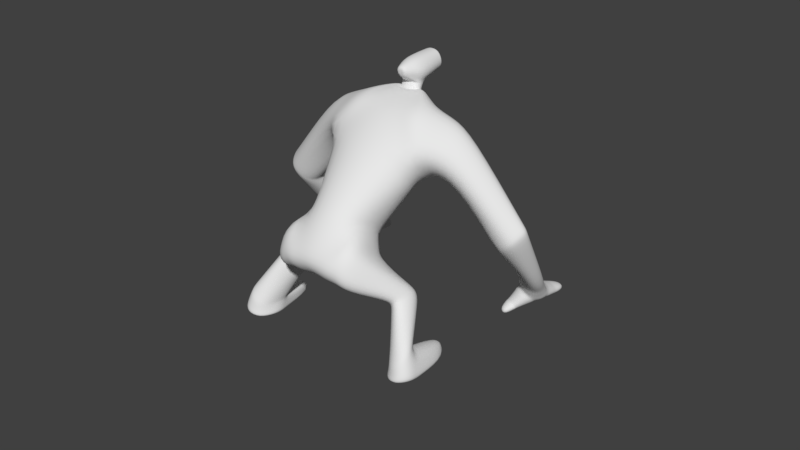 # Source: PitchAttack2.blend  (saved by Blender 2.78.0; exported with 4.5.12 LTS)
import bpy
from mathutils import Matrix  # noqa: F401  (used for matrix-valued properties, if any)

bpy.ops.wm.read_factory_settings(use_empty=True)
scene = bpy.context.scene
scene.name = 'Scene'

# ---- collections
col_collection_1 = bpy.data.collections.new('Collection 1'); scene.collection.children.link(col_collection_1)

# ---- materials (node trees are filled in below, after node groups)
mat_material = bpy.data.materials.new('Material')
mat_material.alpha_threshold = 0.0
mat_material.use_transparent_shadow = False
mat_material.roughness = 0.5
mat_material.line_color = (0.0, 0.0, 0.0, 1.0)

# ---- material node trees

# ---- world
world_world = bpy.data.worlds.new('World'); scene.world = world_world
world_world.color = (0.05088, 0.05088, 0.05088)
world_world.use_sun_shadow = False
world_world.sun_shadow_jitter_overblur = 0.0
world_world.cycles.sampling_method = 'MANUAL'

# ---- meshes
me_cube = bpy.data.meshes.new('Cube')
me_cube.from_pydata([(41.84, 102.8, 244.6), (62.69, 33.99, 204.8), (0.0, -105.4, 187.8), (0.0, -25.81, 140.4), (60.28, 66.13, 313.9), (75.13, -17.98, 251.8), (47.97, -80.7, 190.3), (40.07, -16.69, 144.6), (0.0, 107.0, 246.7), (0.0, 76.87, 196.7), (0.0, -12.95, 285.2), (62.53, 8.374, 195.9), (0.0, 59.98, 170.4), (0.0, -46.15, 254.3), (63.82, -32.17, 232.5), (59.54, 95.76, 253.5), (72.76, 52.07, 211.1), (81.06, 72.01, 301.9), (84.78, -4.074, 258.6), (91.34, 90.16, 244.2), (103.6, 59.19, 189.2), (110.7, 70.14, 287.8), (121.6, 15.26, 237.5), (172.0, 82.38, 153.5), (161.8, 50.21, 128.6), (209.3, 72.41, 162.1), (193.5, 41.75, 142.4), (146.6, 188.9, 30.35), (131.8, 164.5, 16.47), (178.8, 177.2, 25.54), (172.3, 158.9, 9.105), (0.0, -134.7, 127.3), (0.0, -84.47, 91.05), (16.07, -94.94, 91.66), (21.35, -136.4, 126.6), (56.39, -36.0, 125.7), (67.66, -99.41, 156.5), (54.36, -107.1, 97.8), (60.42, -127.1, 116.1), (92.2, -24.45, 71.69), (110.8, -35.46, 94.66), (80.2, -62.21, 72.59), (99.44, -78.75, 87.91), (104.3, -57.85, 22.74), (139.8, -82.56, 39.0), (113.7, -109.0, 16.22), (131.7, -112.2, 24.46), (102.9, -73.21, -5.419), (149.9, -90.77, -0.6231), (115.3, -114.5, -1.52), (135.7, -119.3, 1.011), (116.5, -3.803, 14.61), (134.2, -17.9, 15.57), (114.8, 2.013, -0.3493), (146.7, -25.56, -2.114), (155.2, 45.01, 140.5), (187.3, 35.14, 160.9), (164.0, 78.7, 167.9), (200.6, 67.97, 184.1), (138.1, 145.5, 36.03), (168.5, 131.3, 29.55), (150.5, 178.1, 36.33), (178.1, 171.7, 26.8), (188.1, 106.6, 59.39), (193.8, 127.5, 77.78), (157.7, 94.27, 98.19), (168.4, 122.0, 113.6), (105.2, -74.52, 6.901), (115.5, -111.8, 3.325), (149.3, -87.34, 8.342), (137.1, -116.1, 12.02), (114.8, -0.2568, 5.67), (143.7, -22.68, 6.743), (27.95, 92.48, 281.3), (37.95, 71.13, 320.2), (27.56, 19.3, 307.5), (0.0, 100.3, 283.1), (0.0, 21.79, 303.5), (16.13, 91.01, 303.0), (26.4, 75.5, 316.8), (15.08, 63.09, 317.3), (0.0, 98.78, 302.6), (12.28, 85.26, 308.2), (0.0, 54.89, 316.8), (13.76, 86.76, 306.1), (17.4, 78.34, 316.1), (13.05, 67.83, 315.8), (0.0, 92.03, 305.8), (15.23, 80.88, 319.9), (0.0, 62.26, 315.4), (14.92, 79.15, 315.5), (11.77, 71.52, 315.3), (0.0, 89.08, 308.0), (0.0, 67.49, 315.0), (12.27, 74.42, 322.6), (12.88, 88.67, 316.9), (0.0, 92.31, 316.1), (0.0, 71.23, 324.4), (15.31, 81.32, 321.0), (12.35, 74.87, 323.7), (12.95, 89.11, 318.0), (0.0, 92.75, 317.3), (11.78, 96.87, 325.9), (0.0, 71.68, 325.6), (20.67, 83.25, 331.0), (5.63, 57.43, 335.5), (14.04, 121.4, 331.4), (0.0, 120.8, 323.6), (21.59, 82.79, 341.9), (0.0, 59.23, 332.4), (12.72, 72.82, 326.6), (14.98, 81.84, 326.2), (0.0, 69.58, 326.6), (0.0, 101.1, 321.3), (11.48, 82.63, 354.7), (5.269, 55.65, 346.4), (10.86, 120.8, 355.6), (0.0, 120.8, 357.9), (0.0, 84.33, 357.3), (0.0, 55.6, 348.7), (17.35, 120.8, 342.8), (8.026, 55.7, 341.0), (0.0, 57.06, 341.8), (14.04, 123.8, 331.4), (0.0, 123.2, 323.6), (17.35, 123.2, 342.8), (10.86, 123.2, 355.6), (0.0, 123.2, 357.9), (12.52, 117.1, 334.8), (11.02, 123.2, 334.7), (0.0, 122.9, 329.3), (12.91, 122.9, 342.7), (9.216, 122.9, 351.6), (0.0, 122.9, 353.2), (13.89, 119.2, 342.7), (0.0, 116.8, 329.4), (14.41, 116.8, 342.8), (10.71, 116.8, 351.6), (0.0, 116.8, 353.3), (3.181, 120.3, 339.5), (10.19, 119.2, 351.6), (0.0, 119.2, 353.2), (0.0, 119.2, 329.3), (12.0, 119.6, 334.8), (4.401, 116.5, 339.6), (0.0, 116.4, 337.6), (5.106, 116.4, 342.6), (3.724, 116.4, 345.9), (0.0, 116.4, 346.5), (4.201, 117.5, 339.6), (0.0, 120.2, 337.5), (3.887, 120.2, 342.5), (2.505, 120.2, 345.8), (0.0, 120.2, 346.4), (0.0, 118.7, 342.5), (4.906, 117.4, 342.6), (3.524, 117.4, 345.9), (0.0, 117.4, 346.5), (0.0, 117.4, 337.5), (161.5, 47.8, 135.0), (171.5, 80.33, 162.1), (192.3, 36.89, 155.1), (207.2, 67.19, 177.2), (4.149, 119.5, 342.5), (3.444, 119.6, 339.5), (2.767, 119.5, 345.8), (0.0, 119.5, 337.5), (0.0, 119.5, 346.4), (15.13, 124.0, 342.7), (10.04, 124.0, 353.6), (0.0, 124.0, 326.4), (12.53, 124.5, 333.0), (0.0, 124.0, 355.5), (54.69, 62.45, 223.4), (68.57, 24.89, 297.2), (0.0, 91.36, 220.7), (68.37, 69.53, 227.9), (87.86, 38.43, 289.9), (93.29, 77.47, 225.3), (121.9, 41.84, 273.0), (155.9, 86.8, 138.4), (203.0, 54.87, 153.4), (134.8, 180.3, 11.81), (174.0, 162.8, 10.33), (195.7, 49.3, 173.6), (148.6, 82.33, 151.6), (178.1, 152.6, 23.33), (146.5, 160.3, 40.72), (155.3, 119.4, 111.1), (196.2, 122.0, 64.2), (50.02, 19.09, 305.9), (20.52, 69.05, 317.0), (13.28, 75.19, 315.4), (15.14, 72.87, 316.0), (13.7, 77.52, 321.3), (13.77, 77.97, 322.4), (12.85, 69.83, 333.4), (13.8, 77.15, 326.4), (8.252, 68.61, 350.4), (0.0, 69.4, 352.8), (14.54, 68.72, 341.4), (201.9, 49.78, 167.4), (155.4, 84.56, 145.9), (146.4, 201.2, 22.22), (176.0, 195.5, 19.45), (138.4, 203.3, 7.524), (172.4, 195.8, 2.473), (160.0, 222.7, 15.18), (173.5, 220.8, 13.48), (152.0, 225.1, 3.221), (174.0, 222.7, 2.829), (172.2, 198.7, 1.502), (175.8, 198.3, 18.48), (147.8, 203.7, 21.06), (139.8, 205.8, 6.362), (127.2, 143.1, 0.7408), (150.2, 134.7, -0.6942), (130.1, 132.4, 14.12), (149.6, 123.9, 11.33), (127.7, 123.4, -5.925), (140.0, 116.5, -5.678), (129.3, 120.1, 4.685), (138.6, 113.3, 3.004), (148.0, 121.1, 10.02), (148.6, 131.7, -1.289), (127.1, 140.3, 0.3392), (130.1, 129.9, 13.0), (130.2, 157.0, 11.79), (136.2, 139.5, 25.99), (160.2, 127.7, 21.58), (163.0, 150.0, 3.741), (137.4, 141.6, 31.26), (166.2, 130.6, 26.35), (131.1, 160.2, 14.27), (168.8, 154.3, 6.727), (127.9, 145.2, 1.826), (151.4, 137.6, 0.3609), (131.3, 133.9, 15.64), (152.0, 125.3, 13.12), (174.1, 167.8, 8.567), (178.7, 179.9, 23.6), (146.4, 191.0, 27.25), (135.3, 184.3, 10.41), (94.76, -32.09, 59.12), (84.13, -66.21, 67.15), (118.9, -45.82, 78.57), (101.9, -83.35, 81.32), (77.24, -65.33, 79.28), (95.66, -83.95, 95.36), (80.41, -24.62, 89.15), (101.4, -42.87, 106.8), (102.2, -52.87, 29.14), (136.3, -76.31, 46.69), (129.0, -109.6, 28.82), (112.1, -105.9, 20.54), (104.4, -65.87, -4.355), (150.6, -83.99, 0.0717), (139.1, -74.97, 36.25), (105.7, -51.5, 21.78), (106.6, -67.24, 7.611), (149.9, -80.6, 9.031), (58.35, -95.04, 176.3), (51.2, -29.7, 134.3), (44.17, -129.5, 121.1), (38.1, -104.1, 100.4), (62.58, 17.19, 199.0), (0.0, 65.79, 179.4), (0.0, -34.72, 264.9), (66.95, -26.7, 241.6), (43.15, -11.43, 153.5), (0.0, -89.9, 205.2), (47.12, -76.04, 195.3), (0.0, -3.343, 148.2), (45.61, -23.61, 141.0), (27.9, -99.84, 96.34), (49.7, -85.89, 185.0), (33.97, -135.0, 125.9), (0.0, -128.2, 151.9), (26.98, -59.38, 115.7), (0.0, -57.81, 113.5), (24.51, -124.7, 154.1), (53.81, -73.75, 110.6), (64.6, -115.5, 138.3), (79.45, -38.77, 70.54), (106.7, -60.55, 97.5), (102.5, -81.67, 16.43), (140.1, -101.2, 36.44), (102.1, -90.97, -2.917), (149.6, -105.7, 0.8418), (150.0, -102.9, 11.26), (103.2, -90.11, 5.325), (113.5, -68.12, 87.54), (84.63, -46.71, 62.07), (101.1, -66.5, 104.8), (74.66, -43.16, 82.16), (137.8, -98.27, 40.95), (100.9, -78.6, 20.41), (41.48, -68.55, 115.4), (45.17, -125.0, 149.6), (33.07, -124.8, 151.9), (33.37, -63.48, 116.2), (140.3, 139.6, 44.37), (155.4, 171.7, 48.56), (170.7, 129.2, 34.86), (179.2, 165.8, 34.43), (147.1, 154.7, 49.38), (180.9, 146.4, 30.29), (172.1, 125.8, 43.45), (181.9, 155.7, 46.21), (143.3, 134.8, 51.3), (157.9, 164.0, 55.17), (149.0, 149.0, 56.67), (184.4, 138.8, 40.58)], [], [(268, 267, 13, 14), (279, 278, 33, 32), (173, 0, 15, 176), (265, 268, 14, 11), (272, 269, 7, 3), (271, 270, 2, 6), (174, 4, 74, 190), (269, 271, 6, 7), (0, 8, 76, 73), (173, 1, 9, 175), (266, 265, 11, 12), (177, 18, 22, 179), (174, 5, 18, 177), (5, 1, 16, 18), (0, 4, 17, 15), (161, 159, 24, 26), (15, 17, 21, 19), (18, 16, 20, 22), (176, 15, 19, 178), (237, 235, 215, 217), (202, 160, 23, 180), (201, 161, 26, 181), (160, 162, 25, 23), (182, 183, 30, 28), (187, 61, 27, 182), (186, 60, 30, 183), (61, 62, 29, 27), (33, 34, 31, 32), (262, 261, 36, 35), (280, 277, 31, 34), (248, 247, 41, 42), (298, 263, 38, 282), (297, 262, 35, 281), (263, 264, 37, 38), (296, 251, 43, 285), (294, 249, 39, 283), (249, 250, 40, 39), (293, 248, 42, 284), (290, 67, 47, 287), (251, 252, 44, 43), (295, 253, 46, 286), (253, 254, 45, 46), (287, 288, 50, 49), (256, 255, 53, 54), (289, 70, 50, 288), (70, 68, 49, 50), (71, 72, 54, 53), (258, 257, 52, 51), (260, 256, 54, 72), (259, 258, 51, 71), (19, 21, 58, 57), (179, 22, 56, 184), (178, 19, 57, 185), (22, 20, 55, 56), (302, 304, 62, 61), (306, 303, 60, 186), (305, 302, 61, 187), (303, 301, 59, 60), (26, 24, 65, 63), (180, 23, 66, 188), (181, 26, 63, 189), (23, 25, 64, 66), (255, 259, 71, 53), (257, 260, 72, 52), (51, 52, 72, 71), (46, 45, 68, 70), (286, 46, 70, 289), (285, 43, 67, 290), (74, 73, 78, 79), (73, 76, 81, 78), (10, 5, 75, 77), (4, 0, 73, 74), (78, 81, 87, 84), (83, 80, 86, 89), (190, 74, 79, 191), (77, 75, 80, 83), (84, 87, 92, 82), (89, 86, 91, 93), (79, 78, 84, 85), (191, 79, 85, 193), (82, 92, 96, 95), (93, 91, 94, 97), (85, 84, 82, 90), (193, 85, 90, 192), (194, 88, 98, 195), (88, 95, 100, 98), (192, 90, 88, 194), (90, 82, 95, 88), (112, 110, 105, 109), (111, 102, 106, 104), (97, 94, 99, 103), (95, 96, 101, 100), (122, 121, 115, 119), (108, 120, 116, 114), (102, 113, 107, 106), (197, 111, 104, 196), (195, 98, 111, 197), (100, 101, 113, 102), (98, 100, 102, 111), (103, 99, 110, 112), (114, 116, 117, 118), (198, 199, 119, 115), (120, 106, 123, 125), (200, 108, 114, 198), (196, 104, 108, 200), (116, 120, 125, 126), (104, 106, 120, 108), (109, 105, 121, 122), (169, 168, 131, 132), (171, 170, 130, 129), (106, 107, 124, 123), (117, 116, 126, 127), (143, 142, 135, 128), (141, 140, 137, 138), (168, 171, 129, 131), (172, 169, 132, 133), (138, 137, 147, 148), (136, 128, 144, 146), (140, 134, 136, 137), (134, 143, 128, 136), (131, 129, 143, 134), (132, 131, 134, 140), (133, 132, 140, 141), (129, 130, 142, 143), (167, 165, 152, 153), (163, 164, 139, 151), (128, 135, 145, 144), (137, 136, 146, 147), (151, 154, 153, 152), (139, 150, 154, 151), (164, 166, 150, 139), (165, 163, 151, 152), (147, 146, 155, 156), (144, 145, 158, 149), (146, 144, 149, 155), (148, 147, 156, 157), (57, 58, 162, 160), (184, 56, 161, 201), (185, 57, 160, 202), (56, 55, 159, 161), (156, 155, 163, 165), (149, 158, 166, 164), (155, 149, 164, 163), (157, 156, 165, 167), (127, 126, 169, 172), (125, 123, 171, 168), (123, 124, 170, 171), (126, 125, 168, 169), (55, 185, 202, 159), (58, 184, 201, 162), (105, 196, 200, 121), (121, 200, 198, 115), (114, 118, 199, 198), (99, 195, 197, 110), (110, 197, 196, 105), (91, 192, 194, 94), (94, 194, 195, 99), (86, 193, 192, 91), (80, 191, 193, 86), (75, 190, 191, 80), (25, 181, 189, 64), (24, 180, 188, 65), (301, 305, 187, 59), (304, 306, 186, 62), (20, 178, 185, 55), (21, 179, 184, 58), (62, 186, 183, 29), (59, 187, 182, 28), (240, 239, 206, 204), (162, 201, 181, 25), (159, 202, 180, 24), (16, 176, 178, 20), (4, 174, 177, 17), (17, 177, 179, 21), (0, 173, 175, 8), (5, 174, 190, 75), (1, 173, 176, 16), (212, 211, 210, 208), (241, 240, 204, 203), (239, 242, 205, 206), (242, 241, 203, 205), (207, 208, 210, 209), (213, 212, 208, 207), (211, 214, 209, 210), (214, 213, 207, 209), (205, 203, 213, 214), (206, 205, 214, 211), (203, 204, 212, 213), (204, 206, 211, 212), (224, 223, 222, 220), (238, 237, 217, 218), (235, 236, 216, 215), (236, 238, 218, 216), (222, 221, 219, 220), (225, 224, 220, 219), (223, 226, 221, 222), (226, 225, 219, 221), (217, 215, 225, 226), (218, 217, 226, 223), (215, 216, 224, 225), (216, 218, 223, 224), (234, 232, 229, 230), (233, 234, 230, 227), (232, 231, 228, 229), (231, 233, 227, 228), (59, 28, 233, 231), (60, 59, 231, 232), (28, 30, 234, 233), (30, 60, 232, 234), (230, 229, 238, 236), (227, 230, 236, 235), (229, 228, 237, 238), (228, 227, 235, 237), (182, 27, 241, 242), (183, 182, 242, 239), (27, 29, 240, 241), (29, 183, 239, 240), (42, 41, 244, 246), (284, 42, 246, 291), (39, 40, 245, 243), (283, 39, 243, 292), (282, 38, 248, 293), (35, 36, 250, 249), (281, 35, 249, 294), (38, 37, 247, 248), (246, 244, 254, 253), (291, 246, 253, 295), (243, 245, 252, 251), (292, 243, 251, 296), (44, 69, 260, 257), (47, 67, 259, 255), (67, 43, 258, 259), (69, 48, 256, 260), (43, 44, 257, 258), (48, 47, 255, 256), (276, 274, 264, 263), (300, 273, 262, 297), (299, 276, 263, 298), (273, 275, 261, 262), (9, 1, 265, 266), (1, 5, 268, 265), (5, 10, 267, 268), (11, 14, 271, 269), (14, 13, 270, 271), (12, 11, 269, 272), (7, 6, 275, 273), (280, 34, 276, 299), (278, 7, 273, 300), (34, 33, 274, 276), (33, 278, 300, 274), (6, 280, 299, 275), (275, 299, 298, 261), (274, 300, 297, 264), (244, 292, 296, 254), (245, 291, 295, 252), (37, 281, 294, 247), (36, 282, 293, 250), (41, 283, 292, 244), (40, 284, 291, 245), (45, 285, 290, 68), (44, 286, 289, 69), (69, 289, 288, 48), (47, 48, 288, 287), (252, 295, 286, 44), (68, 290, 287, 49), (250, 293, 284, 40), (247, 294, 283, 41), (254, 296, 285, 45), (264, 297, 281, 37), (261, 298, 282, 36), (6, 2, 277, 280), (3, 7, 278, 279), (308, 312, 306, 304), (309, 311, 305, 301), (307, 309, 301, 303), (311, 310, 302, 305), (312, 307, 303, 306), (310, 308, 304, 302), (66, 64, 308, 310), (189, 63, 307, 312), (188, 66, 310, 311), (63, 65, 309, 307), (65, 188, 311, 309), (64, 189, 312, 308)])
me_cube.polygons.foreach_set('use_smooth', [True] * 284)
me_cube.materials.append(mat_material)
me_cube.use_remesh_preserve_volume = False
me_cube.use_remesh_preserve_attributes = False
me_cube.use_mirror_vertex_groups = False
me_cube.update()
arm_armature = bpy.data.armatures.new('Armature')  # bones are not reproduced

# ---- objects
ob_pitchskeleton = bpy.data.objects.new('PitchSkeleton', arm_armature)
ob_cube = bpy.data.objects.new('Cube', me_cube)

# ---- transforms, parenting, visibility, modifiers, constraints
ob_pitchskeleton.location = (0.0, 156.5, 0.0)
ob_pitchskeleton.show_in_front = True
ob_pitchskeleton.lineart.crease_threshold = 0.0
ob_cube.parent = ob_pitchskeleton
ob_cube.location = (0.0, 0.0, 0.0)
ob_cube.lock_rotations_4d = False
ob_cube.empty_display_type = 'ARROWS'
ob_cube.lineart.crease_threshold = 0.0
_vg = ob_cube.vertex_groups.new(name='leg1.r')
for _i, _w in zip([2, 3, 6, 7, 13, 14, 31, 32, 33, 34, 35, 36, 37, 38, 39, 40, 41, 42, 243, 244, 245, 246, 247, 248, 249, 250, 261, 262, 263, 264, 269, 270, 271, 272, 273, 274, 275, 276, 277, 278, 279, 280, 281, 282, 283, 284, 292, 293, 294, 297, 298, 299, 300], [0.1987, 0.1248, 0.3466, 0.2093, 0.0123, 0.01732, 0.2659, 0.2912, 0.3876, 0.441, 0.8979, 0.9621, 0.9297, 0.9601, 0.225, 0.4758, 0.2602, 0.2315, 0.05689, 0.01304, 0.03019, 0.003003, 0.8094, 0.8885, 0.8528, 0.947, 0.8126, 0.6389, 0.8734, 0.8395, 0.07921, 0.09383, 0.1278, 0.05514, 0.4061, 0.6748, 0.6151, 0.7325, 0.3295, 0.3934, 0.2531, 0.6568, 0.9434, 0.9753, 0.2365, 0.1571, 0.05479, 0.9322, 0.8207, 0.8144, 0.9178, 0.8204, 0.6379]): _vg.add([_i], _w, 'REPLACE')
_vg = ob_cube.vertex_groups.new(name='leg2.r')
for _i, _w in zip([37, 39, 40, 41, 42, 43, 44, 45, 46, 47, 48, 49, 50, 67, 68, 69, 70, 243, 244, 245, 246, 247, 248, 249, 250, 251, 252, 253, 254, 256, 257, 258, 260, 283, 284, 285, 286, 287, 288, 289, 290, 291, 292, 293, 294, 295, 296], [0.004362, 0.7701, 0.5237, 0.7341, 0.7658, 0.2665, 0.7815, 0.52, 0.5853, 0.04033, 0.1534, 0.4226, 0.4737, 0.09515, 0.4588, 0.2382, 0.4953, 0.9254, 0.9555, 0.9569, 0.9669, 0.1832, 0.1071, 0.1409, 0.04891, 0.834, 0.9553, 0.9155, 0.9135, 0.04644, 0.1196, 0.03691, 0.08518, 0.7575, 0.8424, 0.2717, 0.7857, 0.14, 0.4083, 0.4638, 0.1417, 0.9835, 0.9257, 0.06555, 0.174, 0.955, 0.8162]): _vg.add([_i], _w, 'REPLACE')
_vg = ob_cube.vertex_groups.new(name='foot.r')
for _i, _w in zip([43, 44, 45, 46, 47, 48, 49, 50, 51, 52, 53, 54, 67, 68, 69, 70, 71, 72, 251, 252, 253, 254, 255, 256, 257, 258, 259, 260, 285, 286, 287, 288, 289, 290, 295, 296], [0.7316, 0.2178, 0.4799, 0.4146, 0.9547, 0.8465, 0.5773, 0.5262, 0.9979, 0.9955, 0.9998, 0.9936, 0.9045, 0.5412, 0.7617, 0.5047, 0.9999, 0.9969, 0.1572, 0.03182, 0.08378, 0.08584, 0.9895, 0.9518, 0.8802, 0.9563, 0.979, 0.9148, 0.7277, 0.2145, 0.86, 0.5917, 0.5362, 0.8581, 0.03987, 0.181]): _vg.add([_i], _w, 'REPLACE')
_vg = ob_cube.vertex_groups.new(name='torso1')
for _i, _w in zip([1, 2, 3, 5, 6, 7, 9, 10, 11, 12, 13, 14, 16, 18, 31, 32, 33, 34, 35, 36, 37, 38, 75, 77, 173, 175, 261, 262, 263, 264, 265, 266, 267, 268, 269, 270, 271, 272, 273, 274, 275, 276, 277, 278, 279, 280, 281, 297, 298, 299, 300], [0.1639, 0.771, 0.801, 0.1421, 0.6226, 0.7381, 0.1309, 0.1497, 0.6184, 0.3205, 0.6306, 0.6389, 0.03826, 0.03328, 0.7314, 0.7022, 0.6072, 0.5566, 0.08349, 0.01553, 0.03535, 0.02252, 0.02166, 0.0231, 0.04872, 0.06169, 0.178, 0.3381, 0.1251, 0.1509, 0.3241, 0.2043, 0.3121, 0.3246, 0.8143, 0.8136, 0.7918, 0.7055, 0.5604, 0.3189, 0.3666, 0.2656, 0.662, 0.5918, 0.7288, 0.3371, 0.022, 0.1742, 0.0801, 0.1758, 0.3497]): _vg.add([_i], _w, 'REPLACE')
_vg = ob_cube.vertex_groups.new(name='torso2')
for _i, _w in zip([0, 1, 2, 3, 5, 7, 8, 9, 10, 11, 12, 13, 14, 16, 18, 73, 74, 75, 76, 77, 80, 81, 83, 86, 87, 89, 91, 92, 93, 94, 96, 97, 103, 112, 173, 174, 175, 176, 177, 190, 191, 192, 193, 265, 266, 267, 268, 269, 270, 271, 272], [0.07811, 0.4088, 0.0004016, 0.05561, 0.5046, 0.02389, 0.3779, 0.5532, 0.6978, 0.2478, 0.5109, 0.2869, 0.25, 0.1139, 0.1434, 0.004566, 0.01543, 0.5786, 0.1288, 0.6775, 0.1772, 0.08576, 0.445, 0.09731, 0.1284, 0.3144, 0.05934, 0.07234, 0.1627, 0.003806, 0.01106, 0.0638, 0.03846, 0.006227, 0.1871, 0.131, 0.4954, 0.05612, 0.04527, 0.1871, 0.06198, 0.00858, 0.03019, 0.4434, 0.5636, 0.5814, 0.5002, 0.07572, 0.07769, 0.06203, 0.1833]): _vg.add([_i], _w, 'REPLACE')
_vg = ob_cube.vertex_groups.new(name='neck')
for _i, _w in zip([74, 76, 77, 78, 79, 80, 81, 82, 83, 84, 85, 86, 87, 88, 89, 90, 91, 92, 93, 94, 95, 96, 97, 98, 99, 100, 101, 102, 103, 104, 105, 106, 107, 108, 109, 110, 111, 112, 113, 115, 116, 117, 119, 120, 121, 122, 123, 124, 125, 126, 127, 128, 129, 130, 131, 132, 133, 134, 135, 136, 137, 138, 139, 140, 141, 142, 143, 144, 145, 146, 147, 148, 149, 150, 151, 152, 153, 154, 155, 156, 157, 158, 163, 164, 165, 166, 167, 168, 169, 170, 171, 172, 191, 192, 193, 194, 195, 196, 197, 198, 199, 200], [0.008111, 0.0348, 0.007626, 0.09629, 0.101, 0.08257, 0.1323, 0.4643, 0.1087, 0.2642, 0.2784, 0.2636, 0.2552, 0.5495, 0.2729, 0.441, 0.4538, 0.4758, 0.4634, 0.534, 0.643, 0.6415, 0.487, 0.5281, 0.4661, 0.6413, 0.6448, 0.4235, 0.3686, 0.1452, 0.1113, 0.2514, 0.3455, 0.06014, 0.1258, 0.252, 0.2926, 0.2609, 0.4694, 0.05484, 0.1013, 0.08873, 0.05214, 0.1474, 0.0714, 0.07585, 0.227, 0.313, 0.1574, 0.1175, 0.1077, 0.2003, 0.2208, 0.2835, 0.163, 0.1294, 0.1187, 0.164, 0.2529, 0.1635, 0.1398, 0.1318, 0.1783, 0.1359, 0.1259, 0.2673, 0.2112, 0.185, 0.2119, 0.1638, 0.1493, 0.1455, 0.1819, 0.1873, 0.1671, 0.161, 0.1596, 0.1673, 0.1655, 0.1547, 0.1525, 0.1999, 0.1666, 0.1794, 0.16, 0.1922, 0.1577, 0.1605, 0.1229, 0.2973, 0.2234, 0.1127, 0.07998, 0.4325, 0.2673, 0.5268, 0.4866, 0.1313, 0.2754, 0.01791, 0.005272, 0.06387]): _vg.add([_i], _w, 'REPLACE')
_vg = ob_cube.vertex_groups.new(name='head')
for _i, _w in zip([79, 82, 83, 84, 85, 86, 87, 88, 89, 90, 91, 92, 93, 94, 95, 96, 97, 98, 99, 100, 101, 102, 103, 104, 105, 106, 107, 108, 109, 110, 111, 112, 113, 114, 115, 116, 117, 118, 119, 120, 121, 122, 123, 124, 125, 126, 127, 128, 129, 130, 131, 132, 133, 134, 135, 136, 137, 138, 139, 140, 141, 142, 143, 144, 145, 146, 147, 148, 149, 150, 151, 152, 153, 154, 155, 156, 157, 158, 163, 164, 165, 166, 167, 168, 169, 170, 171, 172, 192, 193, 194, 195, 196, 197, 198, 199, 200], [0.001149, 0.06698, 0.01467, 0.03155, 0.06986, 0.07265, 0.02154, 0.219, 0.08178, 0.1128, 0.1225, 0.06575, 0.1406, 0.27, 0.1461, 0.141, 0.3321, 0.3307, 0.3999, 0.2367, 0.2229, 0.5342, 0.4983, 0.8253, 0.8528, 0.7315, 0.6261, 0.9284, 0.8322, 0.6713, 0.6445, 0.6481, 0.4764, 0.9769, 0.928, 0.8914, 0.9049, 0.9802, 0.9316, 0.8419, 0.906, 0.8997, 0.7582, 0.6641, 0.8321, 0.8746, 0.885, 0.7875, 0.7655, 0.6978, 0.8264, 0.8621, 0.8736, 0.8255, 0.732, 0.8262, 0.8513, 0.8599, 0.811, 0.8553, 0.8661, 0.7161, 0.776, 0.8037, 0.7754, 0.8262, 0.8415, 0.8457, 0.8071, 0.8014, 0.8229, 0.8294, 0.8309, 0.8226, 0.8244, 0.8359, 0.8384, 0.7881, 0.8233, 0.8098, 0.8304, 0.7963, 0.8329, 0.8289, 0.8689, 0.6819, 0.7623, 0.8799, 0.1255, 0.0747, 0.2498, 0.3693, 0.8307, 0.6477, 0.9564, 0.9647, 0.9178]): _vg.add([_i], _w, 'REPLACE')
_vg = ob_cube.vertex_groups.new(name='shoulder.r')
for _i, _w in zip([0, 1, 4, 5, 8, 9, 10, 11, 12, 13, 14, 15, 16, 17, 18, 19, 21, 22, 73, 74, 75, 76, 77, 78, 79, 80, 81, 82, 83, 84, 85, 86, 87, 88, 89, 90, 91, 92, 93, 94, 95, 96, 97, 98, 99, 100, 101, 102, 103, 104, 105, 109, 110, 111, 112, 113, 173, 174, 175, 176, 177, 178, 179, 190, 191, 192, 193, 194, 195, 196, 197, 265, 266, 267, 268, 272], [0.8683, 0.1807, 0.9508, 0.272, 0.5469, 0.2488, 0.1242, 0.05492, 0.1109, 0.03196, 0.05595, 0.8766, 0.1937, 0.9053, 0.5788, 0.06412, 0.09781, 0.05315, 0.9392, 0.9255, 0.354, 0.7898, 0.2393, 0.8544, 0.8524, 0.7088, 0.7048, 0.4305, 0.4013, 0.653, 0.6278, 0.5629, 0.4636, 0.216, 0.3252, 0.4237, 0.3618, 0.3209, 0.2299, 0.1675, 0.1891, 0.16, 0.1157, 0.1296, 0.1133, 0.1072, 0.09963, 0.0215, 0.08773, 0.00227, 0.002781, 0.009721, 0.06068, 0.05649, 0.06217, 0.03228, 0.639, 0.7914, 0.3846, 0.6712, 0.8072, 0.0387, 0.08059, 0.7728, 0.8318, 0.4095, 0.6147, 0.2049, 0.1303, 0.0121, 0.0668, 0.1014, 0.1697, 0.07504, 0.1189, 0.02968]): _vg.add([_i], _w, 'REPLACE')
_vg = ob_cube.vertex_groups.new(name='arm1.r')
for _i, _w in zip([0, 1, 5, 8, 9, 11, 12, 15, 16, 17, 18, 19, 20, 21, 22, 23, 24, 25, 26, 55, 56, 57, 58, 159, 160, 161, 162, 173, 174, 175, 176, 177, 178, 179, 180, 181, 184, 185, 201, 202, 265, 266, 268], [0.02288, 0.2388, 0.07247, 0.001409, 0.05497, 0.05558, 0.02177, 0.09772, 0.6449, 0.08103, 0.233, 0.9313, 0.9728, 0.8982, 0.9225, 0.05554, 0.03784, 0.0652, 0.05144, 0.868, 0.9328, 0.9816, 0.9605, 0.244, 0.7871, 0.4895, 0.5242, 0.1196, 0.04856, 0.0406, 0.2544, 0.1329, 0.9451, 0.9087, 0.03131, 0.0507, 0.9515, 0.9081, 0.5093, 0.2483, 0.1178, 0.04404, 0.02732]): _vg.add([_i], _w, 'REPLACE')
_vg = ob_cube.vertex_groups.new(name='arm2.r')
for _i, _w in zip([23, 24, 25, 26, 29, 30, 55, 56, 58, 59, 60, 62, 63, 64, 65, 66, 159, 160, 161, 162, 180, 181, 183, 184, 185, 186, 187, 188, 189, 201, 202, 229, 231, 232, 234, 301, 302, 303, 304, 305, 306, 307, 308, 309, 310, 311, 312], [0.9444, 0.956, 0.9347, 0.9485, 0.003795, 0.02712, 0.1315, 0.06558, 0.02222, 0.1641, 0.2846, 0.07143, 0.9954, 0.9926, 0.9986, 0.9974, 0.7558, 0.2126, 0.5103, 0.4755, 0.9593, 0.9492, 0.009171, 0.04234, 0.09047, 0.2136, 0.102, 0.999, 0.9931, 0.4905, 0.7514, 0.03528, 0.05012, 0.1302, 0.005923, 0.8428, 0.2047, 0.7549, 0.2103, 0.7857, 0.6238, 0.9518, 0.8843, 0.9904, 0.9304, 0.9924, 0.9108]): _vg.add([_i], _w, 'REPLACE')
_vg = ob_cube.vertex_groups.new(name='hand.r')
for _i, _w in zip([27, 28, 29, 30, 59, 60, 61, 62, 182, 183, 186, 187, 203, 204, 205, 206, 212, 227, 230, 231, 232, 233, 234, 239, 240, 241, 242, 302, 303, 304, 305, 306, 308, 310, 312], [0.8236, 0.2537, 0.8429, 0.2826, 0.09463, 0.06765, 0.9467, 0.8471, 0.6922, 0.7081, 0.5737, 0.7781, 0.0495, 0.146, 0.006899, 0.09174, 0.02164, 0.04406, 0.05059, 0.01613, 0.02625, 0.1159, 0.1442, 0.7297, 0.7493, 0.2185, 0.2157, 0.7786, 0.02076, 0.7382, 0.1799, 0.2309, 0.09746, 0.06565, 0.05304]): _vg.add([_i], _w, 'REPLACE')
_vg = ob_cube.vertex_groups.new(name='finger1.r')
for _i, _w in zip([27, 28, 29, 62, 182, 183, 203, 204, 205, 206, 207, 208, 209, 210, 211, 212, 213, 214, 239, 240, 241, 242], [0.1634, 0.05694, 0.09723, 0.02577, 0.1724, 0.03303, 0.9248, 0.8231, 0.9348, 0.8782, 0.1182, 0.1446, 0.105, 0.08685, 0.876, 0.8623, 0.8936, 0.8643, 0.1965, 0.2163, 0.7719, 0.75]): _vg.add([_i], _w, 'REPLACE')
_vg = ob_cube.vertex_groups.new(name='finger2.r')
for _i, _w in zip([205, 207, 208, 209, 210, 211, 212, 213, 214], [0.01628, 0.8796, 0.8498, 0.8935, 0.9113, 0.1064, 0.1003, 0.09283, 0.1257]): _vg.add([_i], _w, 'REPLACE')
_vg = ob_cube.vertex_groups.new(name='thumb1.r')
for _i, _w in zip([28, 29, 30, 59, 60, 62, 182, 183, 186, 187, 215, 216, 217, 218, 219, 221, 222, 223, 224, 225, 226, 227, 228, 229, 230, 231, 232, 233, 234, 235, 236, 237, 238, 239, 242, 301, 303, 304, 305, 306, 307, 312], [0.6558, 0.01057, 0.656, 0.7424, 0.6421, 0.03456, 0.1284, 0.218, 0.2006, 0.1066, 0.5281, 0.5201, 0.6848, 0.7154, 0.02318, 0.01078, 0.02802, 0.2243, 0.1342, 0.233, 0.2344, 0.8867, 0.9502, 0.9177, 0.9044, 0.9092, 0.8218, 0.8233, 0.807, 0.7823, 0.8547, 0.8746, 0.8884, 0.06042, 0.004676, 0.1383, 0.2077, 0.02882, 0.01552, 0.1402, 0.02005, 0.02006]): _vg.add([_i], _w, 'REPLACE')
_vg = ob_cube.vertex_groups.new(name='thumb2.r')
for _i, _w in zip([215, 216, 217, 218, 219, 220, 221, 222, 223, 224, 225, 226, 227, 230, 235, 236, 237, 238], [0.4667, 0.4775, 0.3127, 0.2799, 0.9631, 0.9826, 0.9695, 0.9608, 0.7743, 0.8651, 0.765, 0.7646, 0.04821, 0.007001, 0.2038, 0.1341, 0.1198, 0.09908]): _vg.add([_i], _w, 'REPLACE')
_vg = ob_cube.vertex_groups.new(name='shoulder.l')
for _i, _w in zip([81, 87, 92, 96], [0.0531, 0.1149, 0.06403, 0.002933]): _vg.add([_i], _w, 'REPLACE')
_vg = ob_cube.vertex_groups.new(name='arm1.l')
_vg = ob_cube.vertex_groups.new(name='arm2.l')
_vg = ob_cube.vertex_groups.new(name='hand.l')
_vg = ob_cube.vertex_groups.new(name='finger1.l')
_vg = ob_cube.vertex_groups.new(name='finger2.l')
_vg = ob_cube.vertex_groups.new(name='thumb1.l')
_vg = ob_cube.vertex_groups.new(name='thumb2.l')
_vg = ob_cube.vertex_groups.new(name='leg1.l')
_vg = ob_cube.vertex_groups.new(name='leg2.l')
_vg = ob_cube.vertex_groups.new(name='foot.l')
_vg = ob_cube.vertex_groups.new(name='knee_pull.l')
_vg = ob_cube.vertex_groups.new(name='knee_pull.r')
_m = ob_cube.modifiers.new('Mirror', 'MIRROR')
_m.use_clip = True
_m = ob_cube.modifiers.new('Subsurf', 'SUBSURF')
_m.uv_smooth = 'PRESERVE_CORNERS'
_m.quality = 2
_m.show_only_control_edges = False
_m = ob_cube.modifiers.new('Armature', 'ARMATURE')
_m.object = ob_pitchskeleton

# ---- collection membership
col_collection_1.objects.link(ob_pitchskeleton)
col_collection_1.objects.link(ob_cube)

# ---- scene / render settings (as saved in the file)
scene.frame_start = 0; scene.frame_end = 32; scene.frame_set(24)
scene.render.engine = 'BLENDER_EEVEE_NEXT'
scene.render.resolution_percentage = 50
scene.render.dither_intensity = 0.0
scene.cycles.use_denoising = False
scene.cycles.samples = 128
scene.cycles.sampling_pattern = 'TABULATED_SOBOL'
scene.cycles.light_sampling_threshold = 0.0
scene.cycles.use_adaptive_sampling = False
scene.cycles.use_light_tree = False
scene.cycles.blur_glossy = 0.0
scene.cycles.sample_clamp_indirect = 0.0
scene.view_settings.view_transform = 'Standard'
scene.unit_settings.scale_length = 0.01
bpy.context.view_layer.update()

# ---- added for rendering (the .blend has no active camera and no usable light): camera, sun
cam_auto = bpy.data.cameras.new('AutoCamera')
cam_auto.lens = 50.0
cam_auto.sensor_width = 36.0
cam_auto.clip_end = 13366.9
ob_auto_camera = bpy.data.objects.new('AutoCamera', cam_auto)
scene.collection.objects.link(ob_auto_camera)
ob_auto_camera.location = (882.336, -847.106, 823.352)
ob_auto_camera.rotation_euler = (1.09748, -7.21219e-08, 0.694738)
scene.camera = ob_auto_camera
light_auto_sun = bpy.data.lights.new('AutoSun', 'SUN')
light_auto_sun.energy = 3.0
light_auto_sun.angle = 0.0523599
ob_auto_sun = bpy.data.objects.new('AutoSun', light_auto_sun)
scene.collection.objects.link(ob_auto_sun)
ob_auto_sun.rotation_euler = (0.872665, 0.174533, 0.523599)
bpy.context.view_layer.update()
